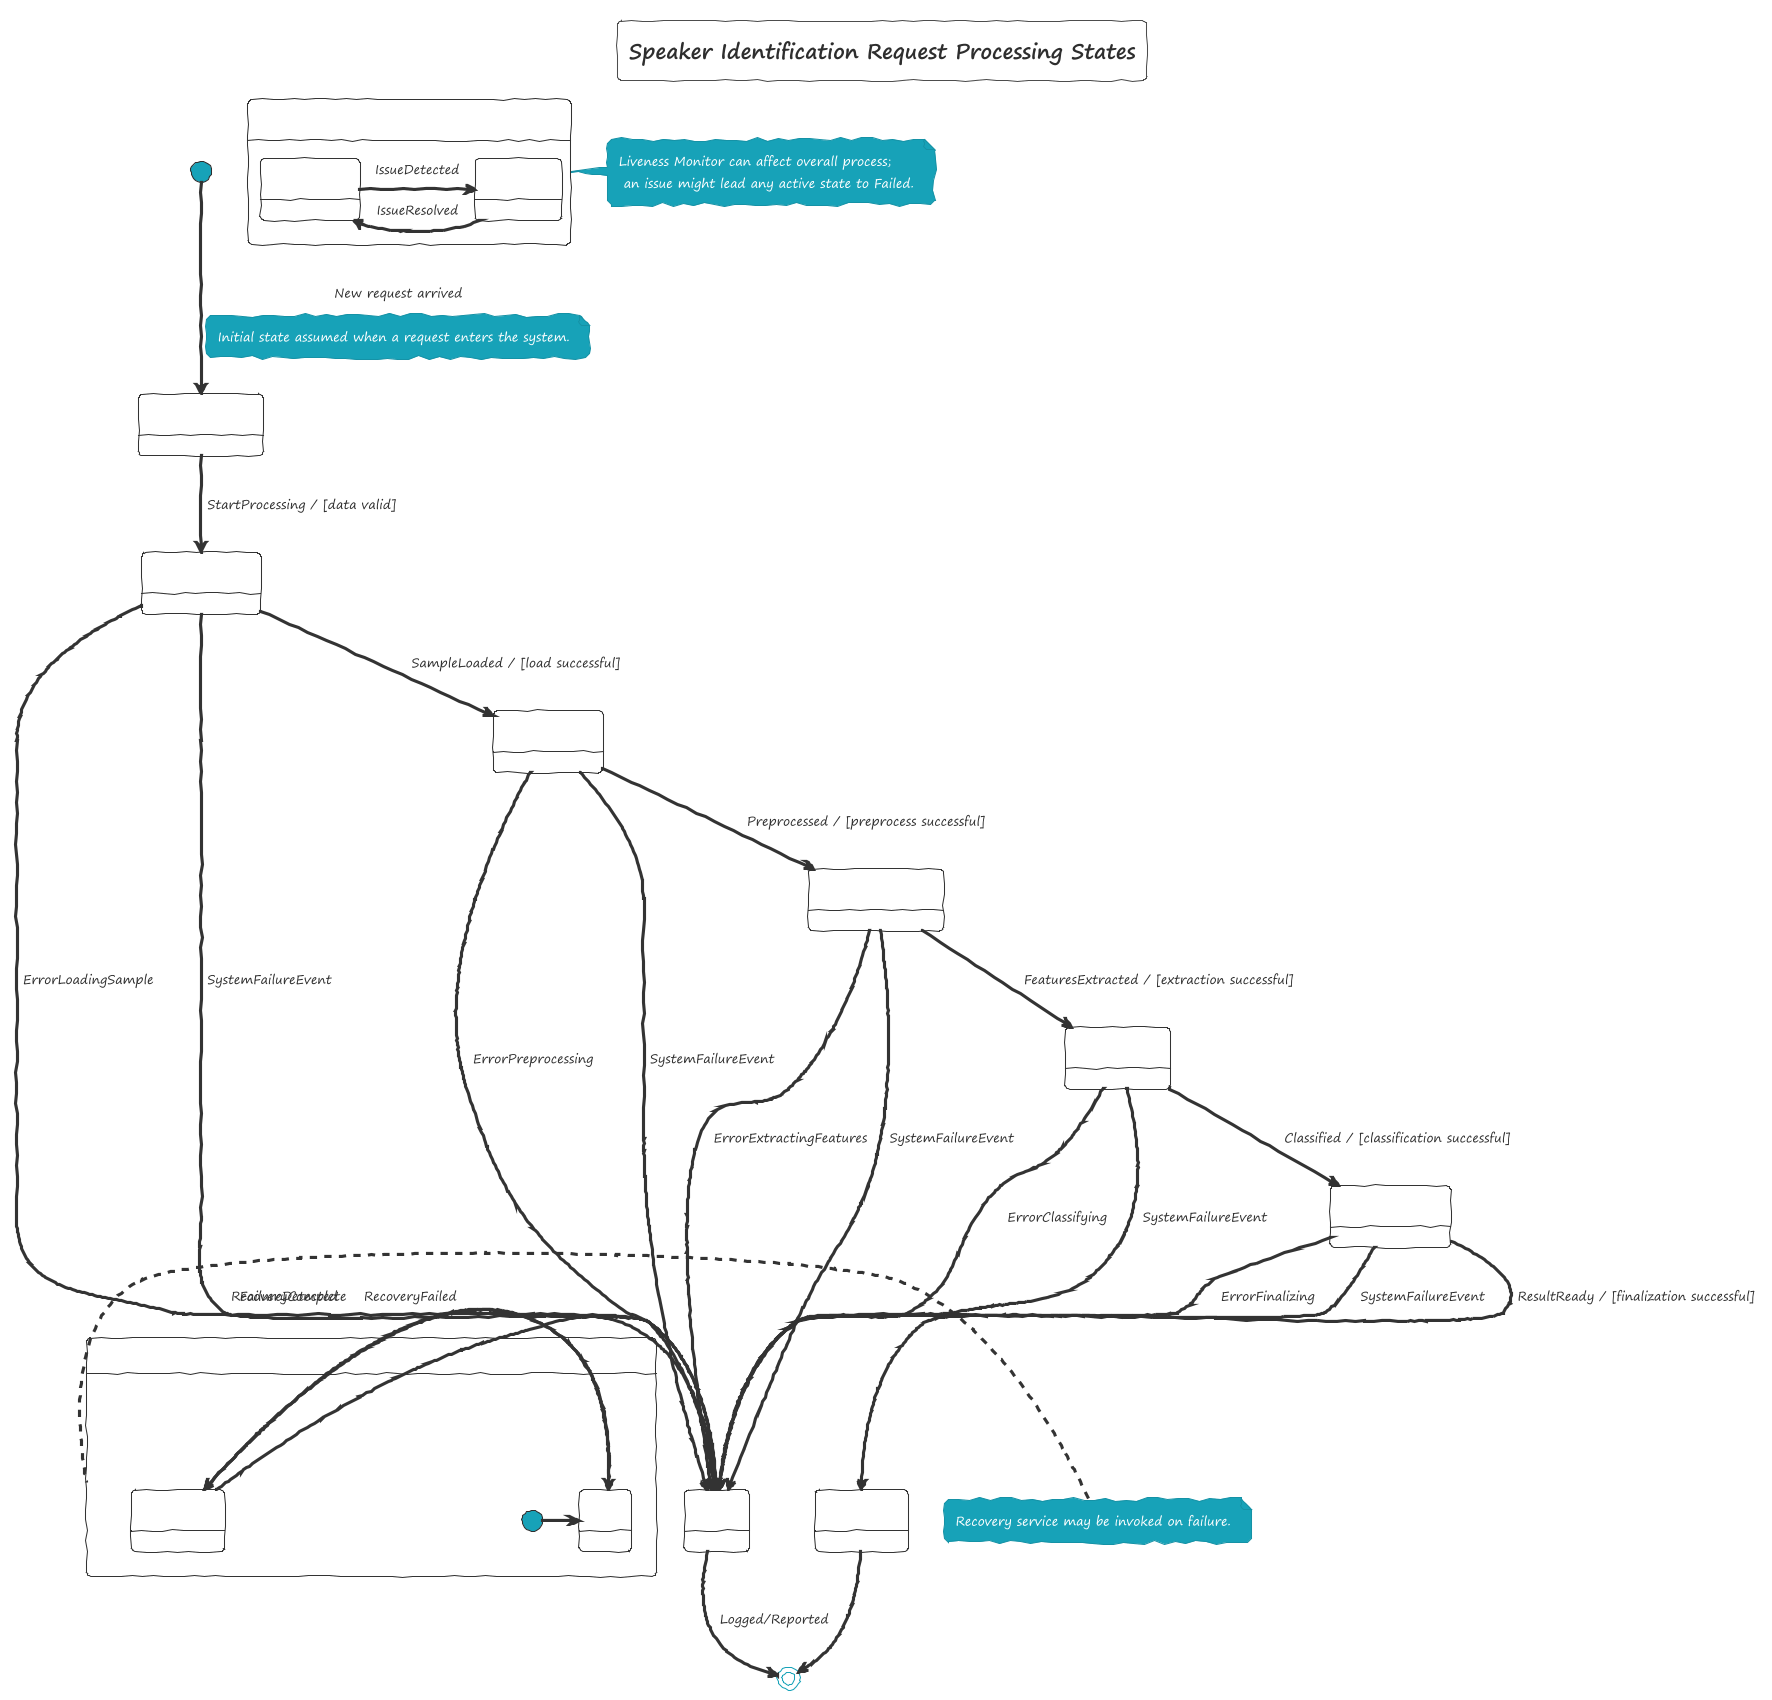

The diagram above was rendered by PlantUML. Its source (embedded in the PNG):
@startuml
!theme sketchy-outline

title Speaker Identification Request Processing States

state RequestReceived
state SampleLoading
state Preprocessing
state FeatureExtraction
state Classification
state FinalizingResult
state Failed
state Completed

[*] --> RequestReceived : New request arrived
note on link: Initial state assumed when a request enters the system.

RequestReceived --> SampleLoading : StartProcessing / [data valid]
SampleLoading --> Preprocessing : SampleLoaded / [load successful]
SampleLoading --> Failed : ErrorLoadingSample

Preprocessing --> FeatureExtraction : Preprocessed / [preprocess successful]
Preprocessing --> Failed : ErrorPreprocessing

FeatureExtraction --> Classification : FeaturesExtracted / [extraction successful]
FeatureExtraction --> Failed : ErrorExtractingFeatures

Classification --> FinalizingResult : Classified / [classification successful]
Classification --> Failed : ErrorClassifying

FinalizingResult --> Completed : ResultReady / [finalization successful]
FinalizingResult --> Failed : ErrorFinalizing

state "Liveness Monitor Check" as LivenessCheck <<concurrent>> {
    state Operational
    state Degraded
    Operational -> Degraded : IssueDetected
    Degraded -> Operational : IssueResolved
}
note right of LivenessCheck: Liveness Monitor can affect overall process; \n an issue might lead any active state to Failed.

state "Recovery Process" as Recovery <<concurrent>> {
  [*] -> Idle
  Idle -> Recovering : FailureDetected
  Recovering -> Idle : RecoveryComplete
  Recovering -> Failed : RecoveryFailed
}
note left of Recovery: Recovery service may be invoked on failure.

' Generic failure transition from active processing states
SampleLoading --> Failed : SystemFailureEvent
Preprocessing --> Failed : SystemFailureEvent
FeatureExtraction --> Failed : SystemFailureEvent
Classification --> Failed : SystemFailureEvent
FinalizingResult --> Failed : SystemFailureEvent

Completed --> [*]
Failed --> [*] : Logged/Reported

@enduml